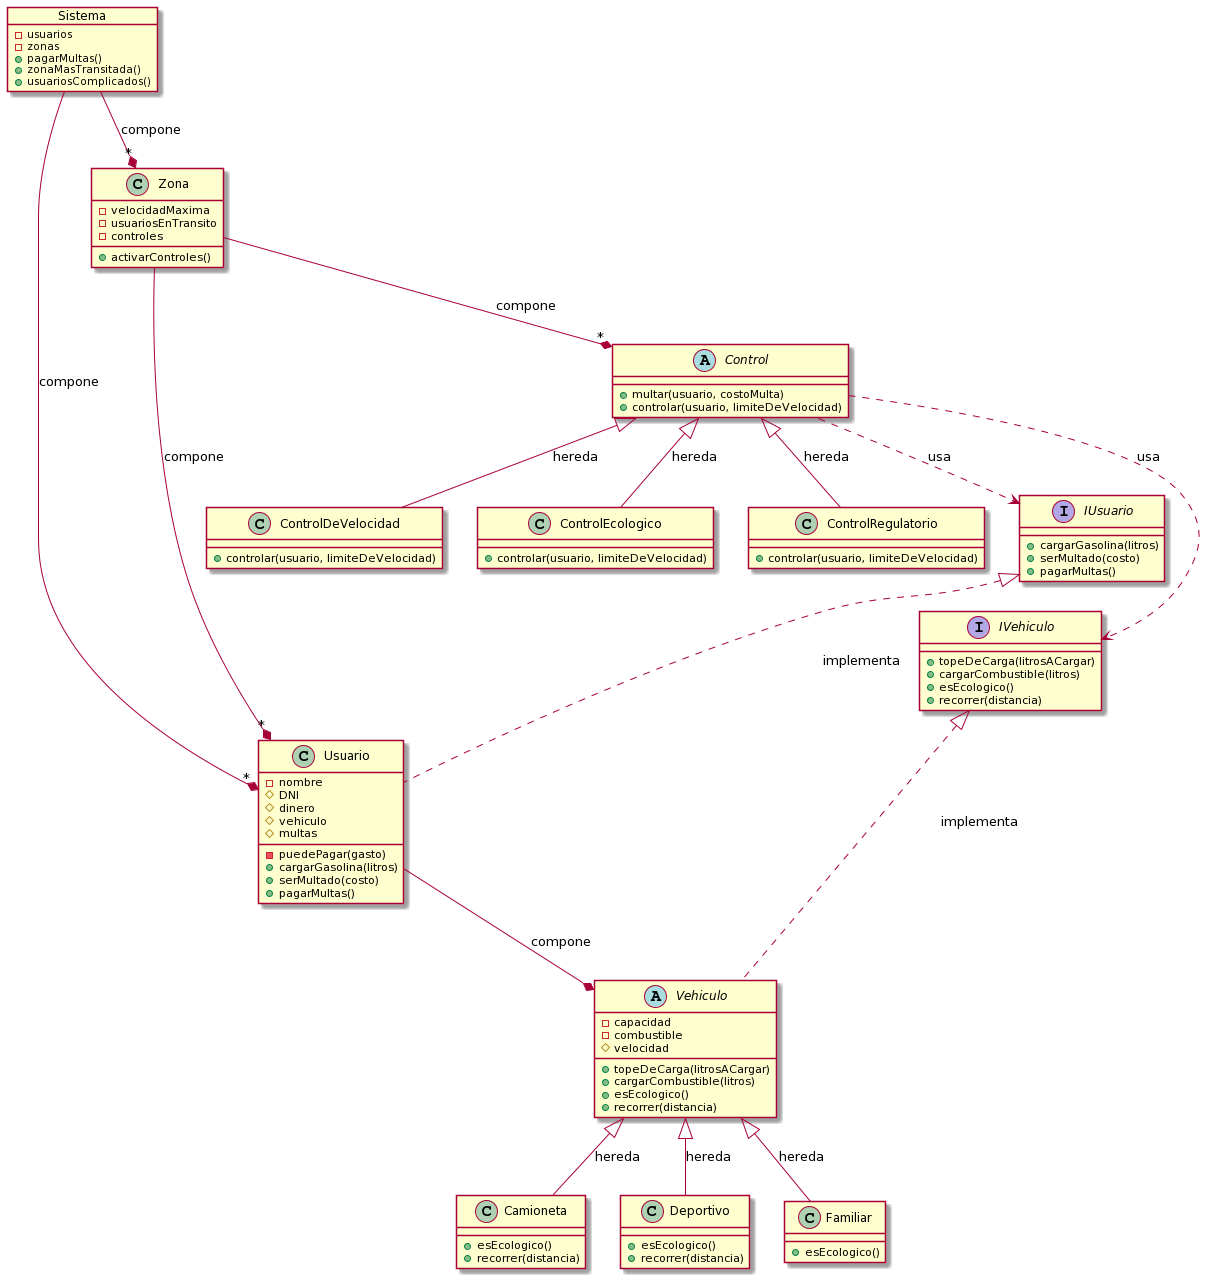

The diagram above was rendered by PlantUML. Its source (embedded in the PNG):
@startuml
abstract class Vehiculo {
    -capacidad
    -combustible
    #velocidad

    +topeDeCarga(litrosACargar)
    +cargarCombustible(litros)
    +esEcologico()
    +recorrer(distancia)
}

interface IVehiculo {
    +topeDeCarga(litrosACargar)
    +cargarCombustible(litros)
    +esEcologico()
    +recorrer(distancia)
}

Vehiculo .u.|> IVehiculo : implementa

class Camioneta {
    +esEcologico()
    +recorrer(distancia)
}

class Deportivo {
    +esEcologico()
    +recorrer(distancia)
}

class Familiar {
    +esEcologico()
}

Camioneta -u-|> Vehiculo : hereda
Deportivo -u-|> Vehiculo : hereda
Familiar -u-|> Vehiculo : hereda

class Usuario {
    -nombre
    #DNI
    #dinero
    #vehiculo
    #multas

    -puedePagar(gasto)
    +cargarGasolina(litros)
    +serMultado(costo)
    +pagarMultas()
}

interface IUsuario {
    +cargarGasolina(litros)
    +serMultado(costo)
    +pagarMultas()
}

Usuario .u.|> IUsuario : implementa
Usuario --* Vehiculo : compone

abstract class Control {
    +multar(usuario, costoMulta)
    +controlar(usuario, limiteDeVelocidad)
}

Control .d.> IUsuario : usa
Control ..> IVehiculo : usa

class ControlDeVelocidad {
    +controlar(usuario, limiteDeVelocidad)
}

class ControlEcologico {
    +controlar(usuario, limiteDeVelocidad)
}

class ControlRegulatorio {
    +controlar(usuario, limiteDeVelocidad)
}

ControlDeVelocidad -u-|> Control : hereda
ControlEcologico -u-|> Control : hereda
ControlRegulatorio -u-|> Control : hereda

class Zona {
    -velocidadMaxima
    -usuariosEnTransito
    -controles

    +activarControles()
}

Zona --* "*" Usuario : compone
Zona --* "*" Control : compone

object Sistema {
    -usuarios
    -zonas
    
    +pagarMultas()
    +zonaMasTransitada()
    +usuariosComplicados()
}

Sistema --* "*" Usuario : compone
Sistema --* "*" Zona : compone
@enduml